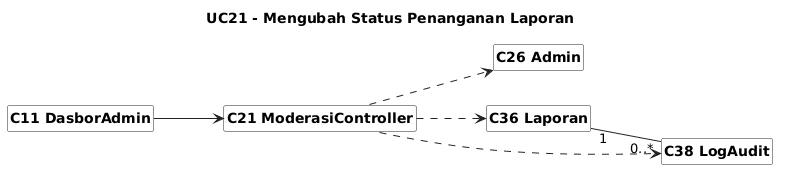

The diagram above was rendered by PlantUML. Its source (embedded in the PNG):
@startuml
skinparam shadowing false
skinparam classAttributeIconSize 0
skinparam classBackgroundColor #FFFFFF
skinparam classBorderColor #222222
skinparam arrowColor #222222
skinparam packageBorderColor #888888
skinparam defaultFontName Arial
skinparam classFontStyle bold
skinparam stereotypeFontSize 10
hide circle
hide members
hide stereotype
left to right direction

skinparam nodesep 35
skinparam ranksep 70
title UC21 - Mengubah Status Penanganan Laporan
class "C11 DasborAdmin" as C11
class "C21 ModerasiController" as C21
class "C26 Admin" as C26
class "C36 Laporan" as C36
class "C38 LogAudit" as C38
C11 --> C21
C21 ..> C26
C21 ..> C36
C21 ..> C38
C36 "1" -- "0..*" C38
@enduml